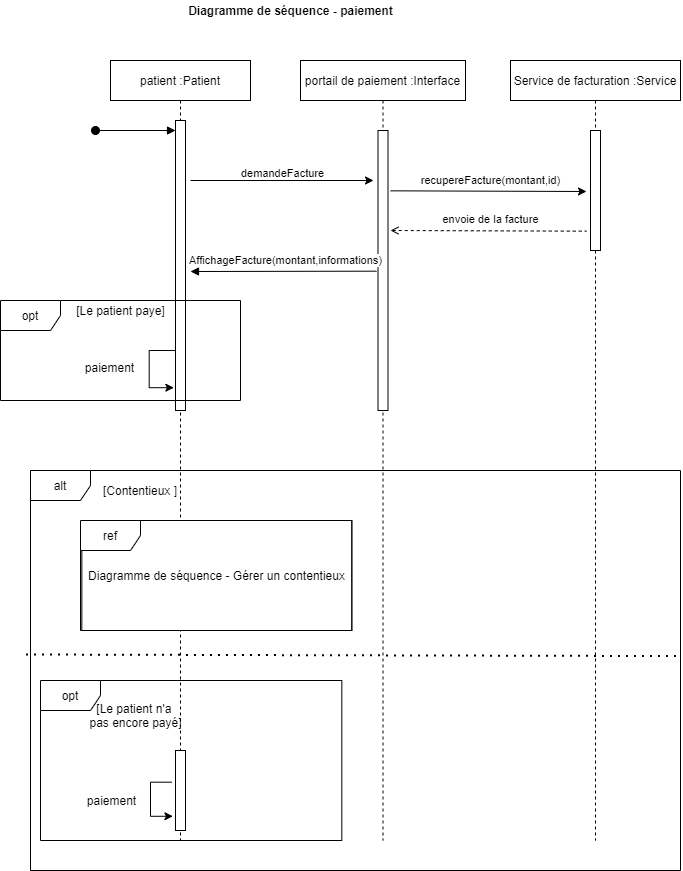

The diagram above was exported from draw.io. Its source (the exported page's mxGraphModel, read from the mxfile embedded in the PNG):
<mxGraphModel dx="1287" dy="695" grid="1" gridSize="10" guides="1" tooltips="1" connect="1" arrows="1" fold="1" page="1" pageScale="1" pageWidth="827" pageHeight="1169" math="0" shadow="0">
  <root>
    <mxCell id="0" />
    <mxCell id="1" parent="0" />
    <mxCell id="OKmI__0AEFNbqUSScyar-10" value="alt" style="shape=umlFrame;whiteSpace=wrap;html=1;" parent="1" vertex="1">
      <mxGeometry x="20" y="490" width="650" height="400" as="geometry" />
    </mxCell>
    <mxCell id="OKmI__0AEFNbqUSScyar-1" value="patient :Patient" style="shape=umlLifeline;perimeter=lifelinePerimeter;container=1;collapsible=0;recursiveResize=0;rounded=0;shadow=0;strokeWidth=1;" parent="1" vertex="1">
      <mxGeometry x="100" y="80" width="140" height="780" as="geometry" />
    </mxCell>
    <mxCell id="OKmI__0AEFNbqUSScyar-2" value="" style="points=[];perimeter=orthogonalPerimeter;rounded=0;shadow=0;strokeWidth=1;" parent="OKmI__0AEFNbqUSScyar-1" vertex="1">
      <mxGeometry x="65" y="60" width="10" height="290" as="geometry" />
    </mxCell>
    <mxCell id="OKmI__0AEFNbqUSScyar-3" value="" style="verticalAlign=bottom;startArrow=oval;endArrow=block;startSize=8;shadow=0;strokeWidth=1;" parent="OKmI__0AEFNbqUSScyar-1" target="OKmI__0AEFNbqUSScyar-2" edge="1">
      <mxGeometry relative="1" as="geometry">
        <mxPoint x="-15" y="70" as="sourcePoint" />
      </mxGeometry>
    </mxCell>
    <mxCell id="Ua_2Y9indpAow8XRybG4-1" value="opt" style="shape=umlFrame;whiteSpace=wrap;html=1;" parent="1" vertex="1">
      <mxGeometry x="-10" y="320" width="240" height="100" as="geometry" />
    </mxCell>
    <mxCell id="OKmI__0AEFNbqUSScyar-4" value="portail de paiement :Interface" style="shape=umlLifeline;perimeter=lifelinePerimeter;container=1;collapsible=0;recursiveResize=0;rounded=0;shadow=0;strokeWidth=1;" parent="1" vertex="1">
      <mxGeometry x="290" y="80" width="165" height="780" as="geometry" />
    </mxCell>
    <mxCell id="OKmI__0AEFNbqUSScyar-5" value="" style="points=[];perimeter=orthogonalPerimeter;rounded=0;shadow=0;strokeWidth=1;" parent="OKmI__0AEFNbqUSScyar-4" vertex="1">
      <mxGeometry x="77.5" y="70" width="10" height="280" as="geometry" />
    </mxCell>
    <mxCell id="OKmI__0AEFNbqUSScyar-6" value="Service de facturation :Service" style="shape=umlLifeline;perimeter=lifelinePerimeter;container=1;collapsible=0;recursiveResize=0;rounded=0;shadow=0;strokeWidth=1;" parent="1" vertex="1">
      <mxGeometry x="500" y="80" width="170" height="780" as="geometry" />
    </mxCell>
    <mxCell id="OKmI__0AEFNbqUSScyar-7" value="" style="points=[];perimeter=orthogonalPerimeter;rounded=0;shadow=0;strokeWidth=1;" parent="OKmI__0AEFNbqUSScyar-6" vertex="1">
      <mxGeometry x="80" y="70" width="10" height="120" as="geometry" />
    </mxCell>
    <mxCell id="FPXeq3Mvrznh3SneB-zo-1" value="demandeFacture" style="endArrow=classic;html=1;" parent="1" edge="1">
      <mxGeometry x="0.0055" y="7" width="50" height="50" relative="1" as="geometry">
        <mxPoint x="180" y="200" as="sourcePoint" />
        <mxPoint x="363" y="200" as="targetPoint" />
        <mxPoint as="offset" />
      </mxGeometry>
    </mxCell>
    <mxCell id="FPXeq3Mvrznh3SneB-zo-2" value="recupereFacture(montant,id)" style="endArrow=classic;html=1;exitX=1.1;exitY=0.121;exitDx=0;exitDy=0;exitPerimeter=0;" parent="1" edge="1">
      <mxGeometry x="0.0194" y="11" width="50" height="50" relative="1" as="geometry">
        <mxPoint x="380.00000000000006" y="210.33000000000004" as="sourcePoint" />
        <mxPoint x="576" y="211" as="targetPoint" />
        <mxPoint as="offset" />
      </mxGeometry>
    </mxCell>
    <mxCell id="FPXeq3Mvrznh3SneB-zo-3" value="envoie de la facture" style="endArrow=none;html=1;exitX=1.1;exitY=0.121;exitDx=0;exitDy=0;exitPerimeter=0;endFill=0;startArrow=open;startFill=0;dashed=1;rounded=0;" parent="1" edge="1">
      <mxGeometry x="0.0194" y="11" width="50" height="50" relative="1" as="geometry">
        <mxPoint x="380" y="249.99999999999994" as="sourcePoint" />
        <mxPoint x="576" y="250.67000000000002" as="targetPoint" />
        <mxPoint as="offset" />
      </mxGeometry>
    </mxCell>
    <mxCell id="FPXeq3Mvrznh3SneB-zo-5" value="[Contentieux ]" style="text;html=1;strokeColor=none;fillColor=none;align=center;verticalAlign=middle;whiteSpace=wrap;rounded=0;" parent="1" vertex="1">
      <mxGeometry x="50" y="500" width="160" height="20" as="geometry" />
    </mxCell>
    <mxCell id="Ua_2Y9indpAow8XRybG4-2" style="edgeStyle=orthogonalEdgeStyle;rounded=0;orthogonalLoop=1;jettySize=auto;html=1;entryX=-0.033;entryY=0.5;entryDx=0;entryDy=0;entryPerimeter=0;exitX=0.133;exitY=0.438;exitDx=0;exitDy=0;exitPerimeter=0;" parent="1" edge="1">
      <mxGeometry relative="1" as="geometry">
        <mxPoint x="165.00000000000037" y="369.99999999999994" as="sourcePoint" />
        <mxPoint x="163.34000000000052" y="407.2" as="targetPoint" />
        <Array as="points">
          <mxPoint x="138.67" y="370.2" />
          <mxPoint x="138.67" y="407.2" />
        </Array>
      </mxGeometry>
    </mxCell>
    <mxCell id="Ua_2Y9indpAow8XRybG4-3" value="paiement" style="text;html=1;align=center;verticalAlign=middle;resizable=0;points=[];autosize=1;strokeColor=none;" parent="1" vertex="1">
      <mxGeometry x="68.66999999999999" y="377.2" width="60" height="20" as="geometry" />
    </mxCell>
    <mxCell id="Ua_2Y9indpAow8XRybG4-4" value="[Le patient paye]" style="text;html=1;align=center;verticalAlign=middle;resizable=0;points=[];autosize=1;strokeColor=none;" parent="1" vertex="1">
      <mxGeometry x="60" y="320" width="100" height="20" as="geometry" />
    </mxCell>
    <mxCell id="Ua_2Y9indpAow8XRybG4-8" value="" style="endArrow=none;dashed=1;html=1;dashPattern=1 3;strokeWidth=2;exitX=-0.007;exitY=0.46;exitDx=0;exitDy=0;exitPerimeter=0;entryX=1;entryY=0.464;entryDx=0;entryDy=0;entryPerimeter=0;" parent="1" source="OKmI__0AEFNbqUSScyar-10" target="OKmI__0AEFNbqUSScyar-10" edge="1">
      <mxGeometry width="50" height="50" relative="1" as="geometry">
        <mxPoint x="390" y="650" as="sourcePoint" />
        <mxPoint x="440" y="600" as="targetPoint" />
      </mxGeometry>
    </mxCell>
    <mxCell id="Ua_2Y9indpAow8XRybG4-9" value="opt" style="shape=umlFrame;whiteSpace=wrap;html=1;" parent="1" vertex="1">
      <mxGeometry x="30" y="700" width="301.33" height="160" as="geometry" />
    </mxCell>
    <mxCell id="Ua_2Y9indpAow8XRybG4-10" value="" style="points=[];perimeter=orthogonalPerimeter;rounded=0;shadow=0;strokeWidth=1;" parent="1" vertex="1">
      <mxGeometry x="165" y="770" width="10" height="80" as="geometry" />
    </mxCell>
    <mxCell id="Ua_2Y9indpAow8XRybG4-11" value="&lt;div&gt;[Le patient n'a &lt;br&gt;&lt;/div&gt;&lt;div&gt;pas encore payé]&lt;/div&gt;" style="text;html=1;align=center;verticalAlign=middle;resizable=0;points=[];autosize=1;strokeColor=none;" parent="1" vertex="1">
      <mxGeometry x="70.00000000000001" y="720" width="110" height="30" as="geometry" />
    </mxCell>
    <mxCell id="Ua_2Y9indpAow8XRybG4-6" value="" style="rounded=0;whiteSpace=wrap;html=1;" parent="1" vertex="1">
      <mxGeometry x="71.33" y="540" width="270" height="110" as="geometry" />
    </mxCell>
    <mxCell id="Ua_2Y9indpAow8XRybG4-5" value="ref" style="shape=umlFrame;whiteSpace=wrap;html=1;" parent="1" vertex="1">
      <mxGeometry x="70" y="540" width="271.33" height="110" as="geometry" />
    </mxCell>
    <mxCell id="Ua_2Y9indpAow8XRybG4-7" value="Diagramme de séquence - Gérer un contentieux" style="text;html=1;align=center;verticalAlign=middle;resizable=0;points=[];autosize=1;strokeColor=none;" parent="1" vertex="1">
      <mxGeometry x="71.33000000000004" y="585" width="270" height="20" as="geometry" />
    </mxCell>
    <mxCell id="Ua_2Y9indpAow8XRybG4-14" style="edgeStyle=orthogonalEdgeStyle;rounded=0;orthogonalLoop=1;jettySize=auto;html=1;entryX=-0.259;entryY=0.822;entryDx=0;entryDy=0;entryPerimeter=0;exitX=-0.376;exitY=0.396;exitDx=0;exitDy=0;exitPerimeter=0;" parent="1" source="Ua_2Y9indpAow8XRybG4-10" target="Ua_2Y9indpAow8XRybG4-10" edge="1">
      <mxGeometry relative="1" as="geometry">
        <Array as="points">
          <mxPoint x="140" y="802" />
          <mxPoint x="140" y="836" />
        </Array>
      </mxGeometry>
    </mxCell>
    <mxCell id="Ua_2Y9indpAow8XRybG4-15" value="paiement" style="text;html=1;align=center;verticalAlign=middle;resizable=0;points=[];autosize=1;strokeColor=none;" parent="1" vertex="1">
      <mxGeometry x="71.32999999999998" y="810" width="60" height="20" as="geometry" />
    </mxCell>
    <mxCell id="FPXeq3Mvrznh3SneB-zo-4" value="AffichageFacture(montant,informations)" style="endArrow=none;html=1;endFill=0;startArrow=block;startFill=1;rounded=0;" parent="1" edge="1">
      <mxGeometry x="0.0194" y="11" width="50" height="50" relative="1" as="geometry">
        <mxPoint x="180" y="291" as="sourcePoint" />
        <mxPoint x="366" y="290.6700000000001" as="targetPoint" />
        <mxPoint as="offset" />
      </mxGeometry>
    </mxCell>
    <mxCell id="1_zT4j7IarZCMt1CRUgj-1" value="&lt;b&gt;Diagramme de séquence - paiement&lt;/b&gt;" style="text;html=1;align=center;verticalAlign=middle;resizable=0;points=[];autosize=1;strokeColor=none;" vertex="1" parent="1">
      <mxGeometry x="170" y="20" width="220" height="20" as="geometry" />
    </mxCell>
  </root>
</mxGraphModel>